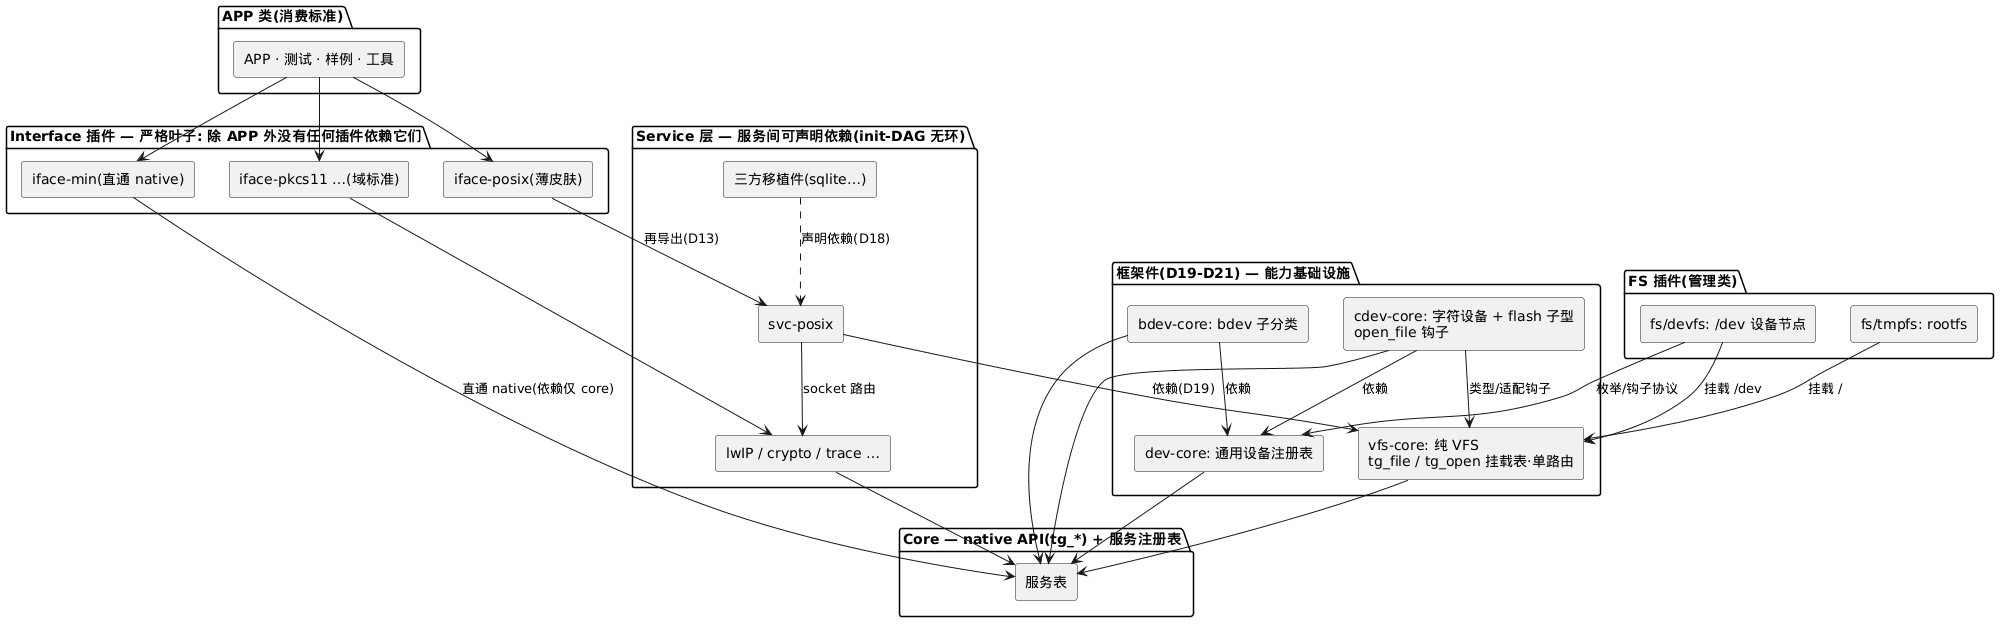

The diagram above was rendered by PlantUML. Its source (embedded in the PNG):
@startuml
skinparam componentStyle rectangle

package "APP 类(消费标准)" as G_APP {
  [APP · 测试 · 样例 · 工具] as APPN
}
package "Interface 插件 — 严格叶子: 除 APP 外没有任何插件依赖它们" as G_IF {
  [iface-posix(薄皮肤)] as IF_P
  [iface-min(直通 native)] as IF_MIN
  [iface-pkcs11 …(域标准)] as IF_O
}
package "Service 层 — 服务间可声明依赖(init-DAG 无环)" as G_SVC {
  [svc-posix] as SPX
  [三方移植件(sqlite…)] as S3
  [lwIP / crypto / trace …] as SX
}
package "框架件(D19-D21) — 能力基础设施" as G_FW {
  [vfs-core: 纯 VFS\ntg_file / tg_open 挂载表·单路由] as VFSC2
  [cdev-core: 字符设备 + flash 子型\nopen_file 钩子] as CDEVC2
  [bdev-core: bdev 子分类] as BDEVC2
  [dev-core: 通用设备注册表] as DEVC2
}
package "FS 插件(管理类)" as G_FS {
  [fs/tmpfs: rootfs] as TMP2
  [fs/devfs: /dev 设备节点] as DFS2
}
package "Core — native API(tg_*) + 服务注册表" as G_CORE {
  [服务表] as COREN
}
APPN --> IF_P
APPN --> IF_MIN
APPN --> IF_O
IF_P --> SPX : 再导出(D13)
IF_O --> SX
IF_MIN --> COREN : 直通 native(依赖仅 core)
S3 ..> SPX : 声明依赖(D18)
SPX --> SX : socket 路由
SPX --> VFSC2 : 依赖(D19)
VFSC2 --> COREN
CDEVC2 --> VFSC2 : 类型/适配钩子
CDEVC2 --> DEVC2 : 依赖
BDEVC2 --> DEVC2 : 依赖
DEVC2 --> COREN
CDEVC2 --> COREN
BDEVC2 --> COREN
TMP2 --> VFSC2 : 挂载 /
DFS2 --> VFSC2 : 挂载 /dev
DFS2 --> DEVC2 : 枚举/钩子协议
SX --> COREN
@enduml